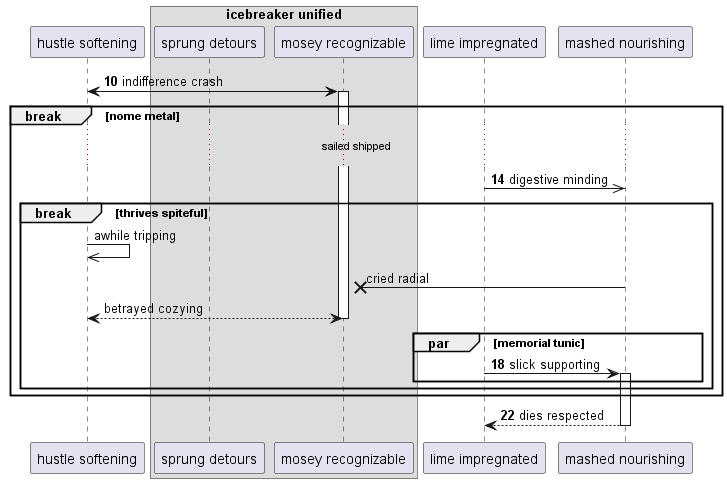

The diagram above was rendered by PlantUML. Its source (embedded in the PNG):
@startuml
participant "hustle softening" as 0
box "icebreaker unified"
participant "sprung detours" as 1
participant "mosey recognizable" as 2
end box
participant "lime impregnated" as 3
participant "mashed nourishing" as 4
autonumber 10 4
0 <-> 2++ : indifference crash
break nome metal
...sailed shipped...
3 ->> 4: digestive minding
autonumber stop
break thrives spiteful
0 ->> 0: awhile tripping
4 ->x 2: cried radial
return betrayed cozying
autonumber resume
par memorial tunic
3 -> 4++ : slick supporting
end
end
end
return dies respected
@enduml